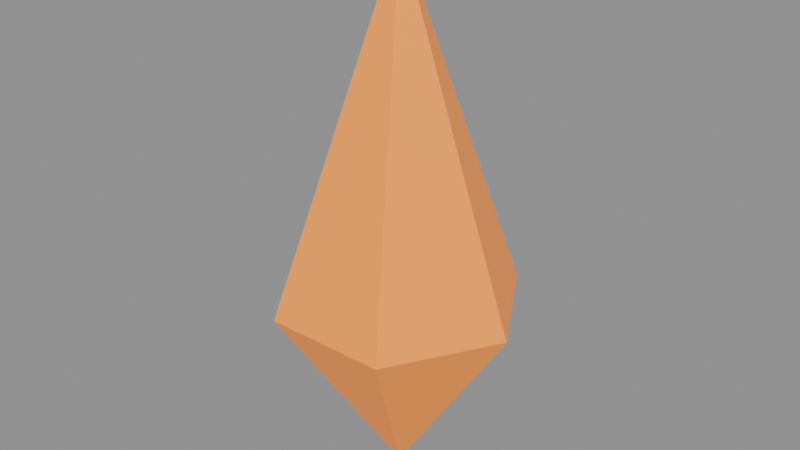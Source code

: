 # Source: source.blend  (saved by Blender 5.2.44; exported with 4.5.12 LTS)
import bpy
from mathutils import Matrix  # noqa: F401  (used for matrix-valued properties, if any)

bpy.ops.wm.read_factory_settings(use_empty=True)
scene = bpy.context.scene
scene.name = 'Scene'

# ---- materials (node trees are filled in below, after node groups)
mat_golden_amber = bpy.data.materials.new('Golden amber')

# ---- material node trees
mat_golden_amber.use_nodes = True; mat_golden_amber.node_tree.nodes.clear()
_N = mat_golden_amber.node_tree.nodes; _L = mat_golden_amber.node_tree.links
n0 = _N.new('ShaderNodeBsdfPrincipled'); n0.name = 'Principled BSDF'; n0.location = (-200, 100)
n0.inputs[0].default_value = (1.0, 0.35, 0.035, 1.0)
n0.inputs[2].default_value = 0.45
n0.inputs[10].default_value = 0.005
n0.inputs[27].default_value = (1.0, 0.18, 0.01, 1.0)
n0.inputs[28].default_value = 0.3
n1 = _N.new('ShaderNodeOutputMaterial'); n1.name = 'Material Output'; n1.location = (200, 100)
_L.new(n0.outputs[0], n1.inputs[0])
n1.is_active_output = True

# ---- meshes
me_amber_shard = bpy.data.meshes.new('Amber shard')
me_amber_shard.from_pydata([(0.0, 0.0, 0.45), (0.0, 0.0, -0.25), (0.16, 0.0, 0.0), (0.08, 0.1386, 0.0), (-0.08, 0.1386, 0.0), (-0.16, 1.959e-17, 0.0), (-0.08, -0.1386, 0.0), (0.08, -0.1386, 0.0)], [], [(0, 2, 3), (1, 3, 2), (0, 3, 4), (1, 4, 3), (0, 4, 5), (1, 5, 4), (0, 5, 6), (1, 6, 5), (0, 6, 7), (1, 7, 6), (0, 7, 2), (1, 2, 7)])
me_amber_shard.materials.append(mat_golden_amber)
me_amber_shard.update()

# ---- objects
ob_amber_shard = bpy.data.objects.new('Amber shard', me_amber_shard)

# ---- transforms, parenting, visibility, modifiers, constraints
ob_amber_shard.location = (0.0, 0.0, 0.0)

# ---- collection membership
scene.collection.objects.link(ob_amber_shard)

# ---- scene / render settings (as saved in the file)
scene.frame_start = 1; scene.frame_end = 250; scene.frame_set(1)
scene.render.engine = 'BLENDER_EEVEE_NEXT'
scene.render.bake_bias = 0.0
scene.render.bake_samples = 0
scene.render.compositor_device = 'GPU'
scene.eevee.use_volume_custom_range = False
scene.eevee.fast_gi_thickness_near = 0.1
scene.eevee.fast_gi_thickness_far = 0.0
scene.eevee.ray_tracing_options.screen_trace_thickness = 0.1
bpy.context.view_layer.update()

# ---- added for rendering (the .blend has no active camera and no usable light): camera, sun + grey world if the file has none
cam_auto = bpy.data.cameras.new('AutoCamera')
cam_auto.lens = 50.0
cam_auto.sensor_width = 36.0
cam_auto.clip_end = 1000.0
ob_auto_camera = bpy.data.objects.new('AutoCamera', cam_auto)
scene.collection.objects.link(ob_auto_camera)
ob_auto_camera.location = (0.756877, -0.908252, 0.705501)
ob_auto_camera.rotation_euler = (1.09748, -7.21219e-08, 0.694738)
scene.camera = ob_auto_camera
light_auto_sun = bpy.data.lights.new('AutoSun', 'SUN')
light_auto_sun.energy = 3.0
light_auto_sun.angle = 0.0523599
ob_auto_sun = bpy.data.objects.new('AutoSun', light_auto_sun)
scene.collection.objects.link(ob_auto_sun)
ob_auto_sun.rotation_euler = (0.872665, 0.174533, 0.523599)
if scene.world is None:
    world_auto = bpy.data.worlds.new('AutoWorld')
    world_auto.color = (0.3, 0.3, 0.3)
    scene.world = world_auto
bpy.context.view_layer.update()
